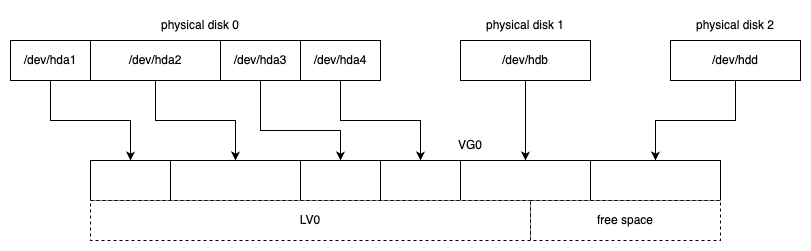

The diagram above was exported from draw.io. Its source (the exported page's mxGraphModel, read from the mxfile embedded in the PNG):
<mxGraphModel dx="978" dy="1534" grid="1" gridSize="10" guides="1" tooltips="1" connect="1" arrows="1" fold="1" page="1" pageScale="1" pageWidth="850" pageHeight="1100" math="0" shadow="0">
  <root>
    <mxCell id="0" />
    <mxCell id="1" parent="0" />
    <mxCell id="2" style="edgeStyle=orthogonalEdgeStyle;rounded=0;orthogonalLoop=1;jettySize=auto;html=1;exitX=0.5;exitY=1;exitDx=0;exitDy=0;" edge="1" source="3" target="17" parent="1">
      <mxGeometry relative="1" as="geometry" />
    </mxCell>
    <mxCell id="3" value="/dev/hda1" style="rounded=0;whiteSpace=wrap;html=1;" vertex="1" parent="1">
      <mxGeometry x="30" y="200" width="80" height="40" as="geometry" />
    </mxCell>
    <mxCell id="4" style="edgeStyle=orthogonalEdgeStyle;rounded=0;orthogonalLoop=1;jettySize=auto;html=1;exitX=0.5;exitY=1;exitDx=0;exitDy=0;entryX=0.5;entryY=0;entryDx=0;entryDy=0;" edge="1" source="5" target="18" parent="1">
      <mxGeometry relative="1" as="geometry" />
    </mxCell>
    <mxCell id="5" value="/dev/hda2" style="rounded=0;whiteSpace=wrap;html=1;" vertex="1" parent="1">
      <mxGeometry x="110" y="200" width="130" height="40" as="geometry" />
    </mxCell>
    <mxCell id="6" style="edgeStyle=orthogonalEdgeStyle;rounded=0;orthogonalLoop=1;jettySize=auto;html=1;exitX=0.5;exitY=1;exitDx=0;exitDy=0;entryX=0.5;entryY=0;entryDx=0;entryDy=0;" edge="1" source="7" target="19" parent="1">
      <mxGeometry relative="1" as="geometry">
        <Array as="points">
          <mxPoint x="280" y="290" />
          <mxPoint x="360" y="290" />
        </Array>
      </mxGeometry>
    </mxCell>
    <mxCell id="7" value="/dev/hda3" style="rounded=0;whiteSpace=wrap;html=1;" vertex="1" parent="1">
      <mxGeometry x="240" y="200" width="80" height="40" as="geometry" />
    </mxCell>
    <mxCell id="8" style="edgeStyle=orthogonalEdgeStyle;rounded=0;orthogonalLoop=1;jettySize=auto;html=1;exitX=0.5;exitY=1;exitDx=0;exitDy=0;entryX=0.5;entryY=0;entryDx=0;entryDy=0;" edge="1" source="9" target="20" parent="1">
      <mxGeometry relative="1" as="geometry" />
    </mxCell>
    <mxCell id="9" value="/dev/hda4" style="rounded=0;whiteSpace=wrap;html=1;" vertex="1" parent="1">
      <mxGeometry x="320" y="200" width="80" height="40" as="geometry" />
    </mxCell>
    <mxCell id="10" value="physical disk 0" style="text;html=1;align=center;verticalAlign=middle;whiteSpace=wrap;rounded=0;" vertex="1" parent="1">
      <mxGeometry x="160" y="170" width="120" height="30" as="geometry" />
    </mxCell>
    <mxCell id="11" style="edgeStyle=orthogonalEdgeStyle;rounded=0;orthogonalLoop=1;jettySize=auto;html=1;exitX=0.5;exitY=1;exitDx=0;exitDy=0;entryX=0.5;entryY=0;entryDx=0;entryDy=0;" edge="1" source="12" target="21" parent="1">
      <mxGeometry relative="1" as="geometry" />
    </mxCell>
    <mxCell id="12" value="/dev/hdb" style="rounded=0;whiteSpace=wrap;html=1;" vertex="1" parent="1">
      <mxGeometry x="480" y="200" width="130" height="40" as="geometry" />
    </mxCell>
    <mxCell id="13" value="physical disk 1" style="text;html=1;align=center;verticalAlign=middle;whiteSpace=wrap;rounded=0;" vertex="1" parent="1">
      <mxGeometry x="485" y="170" width="120" height="30" as="geometry" />
    </mxCell>
    <mxCell id="14" style="edgeStyle=orthogonalEdgeStyle;rounded=0;orthogonalLoop=1;jettySize=auto;html=1;exitX=0.5;exitY=1;exitDx=0;exitDy=0;entryX=0.5;entryY=0;entryDx=0;entryDy=0;" edge="1" source="15" target="22" parent="1">
      <mxGeometry relative="1" as="geometry" />
    </mxCell>
    <mxCell id="15" value="/dev/hdd" style="rounded=0;whiteSpace=wrap;html=1;" vertex="1" parent="1">
      <mxGeometry x="690" y="200" width="130" height="40" as="geometry" />
    </mxCell>
    <mxCell id="16" value="physical disk 2" style="text;html=1;align=center;verticalAlign=middle;whiteSpace=wrap;rounded=0;" vertex="1" parent="1">
      <mxGeometry x="695" y="170" width="120" height="30" as="geometry" />
    </mxCell>
    <mxCell id="17" value="" style="rounded=0;whiteSpace=wrap;html=1;" vertex="1" parent="1">
      <mxGeometry x="110" y="320" width="80" height="40" as="geometry" />
    </mxCell>
    <mxCell id="18" value="" style="rounded=0;whiteSpace=wrap;html=1;" vertex="1" parent="1">
      <mxGeometry x="190" y="320" width="130" height="40" as="geometry" />
    </mxCell>
    <mxCell id="19" value="" style="rounded=0;whiteSpace=wrap;html=1;" vertex="1" parent="1">
      <mxGeometry x="320" y="320" width="80" height="40" as="geometry" />
    </mxCell>
    <mxCell id="20" value="" style="rounded=0;whiteSpace=wrap;html=1;" vertex="1" parent="1">
      <mxGeometry x="400" y="320" width="80" height="40" as="geometry" />
    </mxCell>
    <mxCell id="21" value="" style="rounded=0;whiteSpace=wrap;html=1;" vertex="1" parent="1">
      <mxGeometry x="480" y="320" width="130" height="40" as="geometry" />
    </mxCell>
    <mxCell id="22" value="" style="rounded=0;whiteSpace=wrap;html=1;" vertex="1" parent="1">
      <mxGeometry x="610" y="320" width="130" height="40" as="geometry" />
    </mxCell>
    <mxCell id="23" value="LV0" style="rounded=0;whiteSpace=wrap;html=1;dashed=1;" vertex="1" parent="1">
      <mxGeometry x="110" y="360" width="440" height="40" as="geometry" />
    </mxCell>
    <mxCell id="24" value="free space" style="rounded=0;whiteSpace=wrap;html=1;dashed=1;" vertex="1" parent="1">
      <mxGeometry x="550" y="360" width="190" height="40" as="geometry" />
    </mxCell>
    <mxCell id="25" value="VG0" style="text;html=1;align=center;verticalAlign=middle;whiteSpace=wrap;rounded=0;" vertex="1" parent="1">
      <mxGeometry x="460" y="290" width="60" height="30" as="geometry" />
    </mxCell>
  </root>
</mxGraphModel>